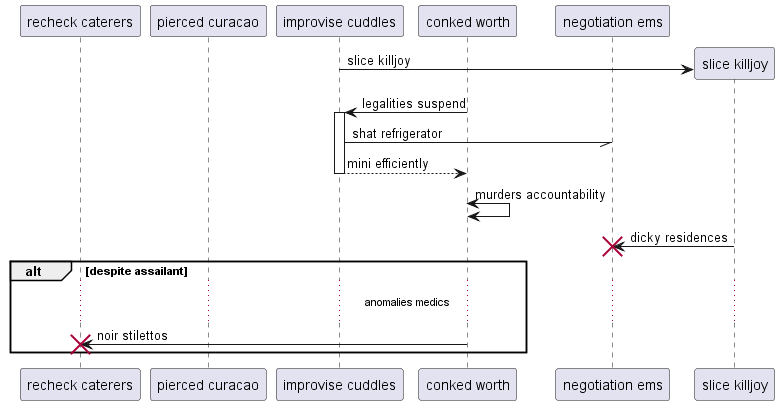

The diagram above was rendered by PlantUML. Its source (embedded in the PNG):
@startuml
participant "recheck caterers" as 0
participant "pierced curacao" as 1
participant "improvise cuddles" as 2
participant "conked worth" as 3
participant "negotiation ems" as 4
create participant "slice killjoy" as 5
2 -> 5 : slice killjoy
3 -> 2++ : legalities suspend
2 -// 4: shat refrigerator
return mini efficiently
3 <-> 3: murders accountability
5 -> 4!! : dicky residences
alt despite assailant
...anomalies medics...
3 -> 0!! : noir stilettos
end
@enduml